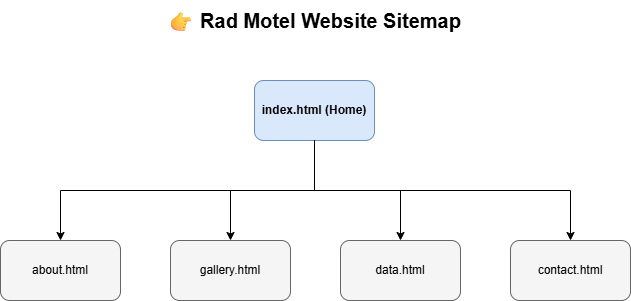

The diagram above was exported from draw.io. Its source (the exported page's mxGraphModel, read from the mxfile embedded in the PNG):
<mxGraphModel dx="774" dy="451" grid="1" gridSize="10" guides="1" tooltips="1" connect="1" arrows="1" fold="1" page="1" pageScale="1" pageWidth="850" pageHeight="1100" math="0" shadow="0">
  <root>
    <mxCell id="0" />
    <mxCell id="1" parent="0" />
    <mxCell id="Bfo2rtYUN-x5TEPEsW7E-1" parent="1" style="text;html=1;strokeColor=none;fillColor=none;align=center;verticalAlign=middle;whiteSpace=wrap;rounded=0;fontSize=20;fontStyle=1;" value="👉 Rad Motel Website Sitemap" vertex="1">
      <mxGeometry height="40" width="400" x="134" y="20" as="geometry" />
    </mxCell>
    <mxCell id="Bfo2rtYUN-x5TEPEsW7E-2" parent="1" style="rounded=1;whiteSpace=wrap;html=1;fillColor=#dae8fc;strokeColor=#6c8ebf;fontStyle=1" value="index.html (Home)" vertex="1">
      <mxGeometry height="60" width="120" x="274" y="100" as="geometry" />
    </mxCell>
    <mxCell id="Bfo2rtYUN-x5TEPEsW7E-3" parent="1" style="rounded=1;whiteSpace=wrap;html=1;fillColor=#f5f5f5;strokeColor=#666666;" value="about.html" vertex="1">
      <mxGeometry height="60" width="120" x="20" y="260" as="geometry" />
    </mxCell>
    <mxCell id="Bfo2rtYUN-x5TEPEsW7E-4" parent="1" style="rounded=1;whiteSpace=wrap;html=1;fillColor=#f5f5f5;strokeColor=#666666;" value="gallery.html" vertex="1">
      <mxGeometry height="60" width="120" x="190" y="260" as="geometry" />
    </mxCell>
    <mxCell id="Bfo2rtYUN-x5TEPEsW7E-5" parent="1" style="rounded=1;whiteSpace=wrap;html=1;fillColor=#f5f5f5;strokeColor=#666666;" value="data.html" vertex="1">
      <mxGeometry height="60" width="120" x="360" y="260" as="geometry" />
    </mxCell>
    <mxCell id="Bfo2rtYUN-x5TEPEsW7E-6" parent="1" style="rounded=1;whiteSpace=wrap;html=1;fillColor=#f5f5f5;strokeColor=#666666;" value="contact.html" vertex="1">
      <mxGeometry height="60" width="120" x="530" y="260" as="geometry" />
    </mxCell>
    <mxCell id="Bfo2rtYUN-x5TEPEsW7E-7" edge="1" parent="1" source="Bfo2rtYUN-x5TEPEsW7E-2" style="edgeStyle=orthogonalEdgeStyle;rounded=0;orthogonalLoop=1;jettySize=auto;html=1;exitX=0.5;exitY=1;exitDx=0;exitDy=0;entryX=0.5;entryY=0;entryDx=0;entryDy=0;" target="Bfo2rtYUN-x5TEPEsW7E-3">
      <mxGeometry relative="1" as="geometry" />
    </mxCell>
    <mxCell id="Bfo2rtYUN-x5TEPEsW7E-8" edge="1" parent="1" source="Bfo2rtYUN-x5TEPEsW7E-2" style="edgeStyle=orthogonalEdgeStyle;rounded=0;orthogonalLoop=1;jettySize=auto;html=1;exitX=0.5;exitY=1;exitDx=0;exitDy=0;entryX=0.5;entryY=0;entryDx=0;entryDy=0;" target="Bfo2rtYUN-x5TEPEsW7E-4">
      <mxGeometry relative="1" as="geometry" />
    </mxCell>
    <mxCell id="Bfo2rtYUN-x5TEPEsW7E-9" edge="1" parent="1" source="Bfo2rtYUN-x5TEPEsW7E-2" style="edgeStyle=orthogonalEdgeStyle;rounded=0;orthogonalLoop=1;jettySize=auto;html=1;exitX=0.5;exitY=1;exitDx=0;exitDy=0;entryX=0.5;entryY=0;entryDx=0;entryDy=0;" target="Bfo2rtYUN-x5TEPEsW7E-5">
      <mxGeometry relative="1" as="geometry" />
    </mxCell>
    <mxCell id="Bfo2rtYUN-x5TEPEsW7E-10" edge="1" parent="1" source="Bfo2rtYUN-x5TEPEsW7E-2" style="edgeStyle=orthogonalEdgeStyle;rounded=0;orthogonalLoop=1;jettySize=auto;html=1;exitX=0.5;exitY=1;exitDx=0;exitDy=0;entryX=0.5;entryY=0;entryDx=0;entryDy=0;" target="Bfo2rtYUN-x5TEPEsW7E-6">
      <mxGeometry relative="1" as="geometry" />
    </mxCell>
  </root>
</mxGraphModel>